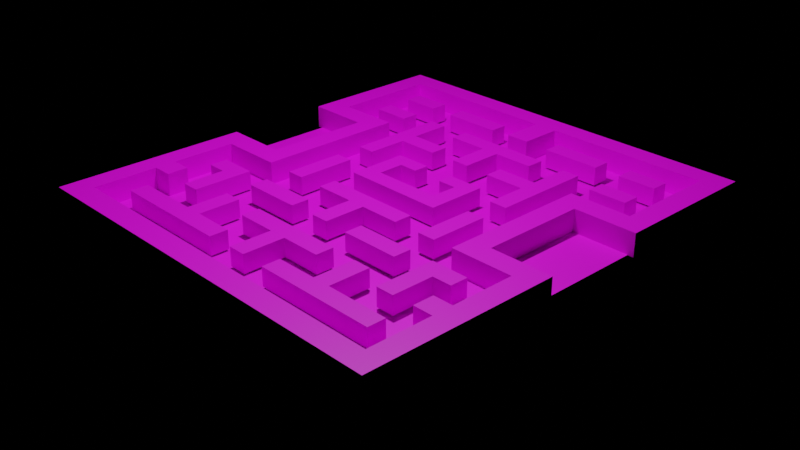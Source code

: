 # Source: Map.blend  (saved by Blender 3.0.42; exported with 4.5.12 LTS)
import bpy
from mathutils import Matrix  # noqa: F401  (used for matrix-valued properties, if any)

bpy.ops.wm.read_factory_settings(use_empty=True)
scene = bpy.context.scene
scene.name = 'Scene'

# ---- collections
col_collection = bpy.data.collections.new('Collection'); scene.collection.children.link(col_collection)

# ---- images (referenced by path relative to the original .blend; pixels are not part of the script)
import os
ASSET_DIR = os.environ.get("B2B_ASSET_DIR", "")  # directory of the original .blend (textures are referenced by path, not embedded)
HERE = os.path.dirname(os.path.abspath(__file__))  # packed textures are extracted next to this script under _unpacked/

def load_image(name, relpath, width, height, colorspace="sRGB"):
    """Load a texture the original file referenced (path relative to the .blend, or extracted next to this script)."""
    p = next((c for c in (os.path.join(HERE, relpath), os.path.join(ASSET_DIR, relpath)) if relpath and os.path.exists(c)), "")
    if p:
        img = bpy.data.images.load(p, check_existing=True)
        img.name = name
    else:  # same state as the original file: an image datablock whose file is absent (Cycles renders it pink)
        img = bpy.data.images.new(name, width, height)
        img.source = "FILE"
        img.filepath = "//" + (relpath or name)
    img.colorspace_settings.name = colorspace
    return img
img_fabric016_2k_color_png = load_image('Fabric016_2K_Color.png', 'textures/Fabric016_2K_Color.png', 1024, 1024, 'sRGB')
img_tiles105_2k_color_png = load_image('Tiles105_2K_Color.png', 'textures/Tiles105_2K_Color.png', 1024, 1024, 'sRGB')

# ---- materials (node trees are filled in below, after node groups)
mat_material_001 = bpy.data.materials.new('Material.001')
mat_material_001.use_transparent_shadow = False
mat_material_002 = bpy.data.materials.new('Material.002')
mat_material_002.use_transparent_shadow = False

# ---- material node trees
mat_material_001.use_nodes = True; mat_material_001.node_tree.nodes.clear()
_N = mat_material_001.node_tree.nodes; _L = mat_material_001.node_tree.links
n0 = _N.new('ShaderNodeOutputMaterial'); n0.name = 'Material Output'; n0.location = (300, 300)
n1 = _N.new('ShaderNodeBsdfPrincipled'); n1.name = 'Principled BSDF'; n1.location = (10, 300)
n1.distribution = 'GGX'
n1.subsurface_method = 'RANDOM_WALK_SKIN'
n1.inputs[3].default_value = 1.45
n1.inputs[27].default_value = (0.0, 0.0, 0.0, 1.0)
n1.inputs[28].default_value = 1.0
n2 = _N.new('ShaderNodeMapping'); n2.name = 'Mapping'; n2.location = (-779, 112)
n2.width = 240
n3 = _N.new('ShaderNodeTexCoord'); n3.name = 'Texture Coordinate'; n3.location = (-979, 95)
n4 = _N.new('ShaderNodeTexImage'); n4.name = 'Image Texture'; n4.location = (-479, 83)
n4.image = img_fabric016_2k_color_png
_L.new(n1.outputs[0], n0.inputs[0])
_L.new(n4.outputs[0], n1.inputs[0])
_L.new(n2.outputs[0], n4.inputs[0])
_L.new(n3.outputs[2], n2.inputs[0])
n0.is_active_output = True
mat_material_002.use_nodes = True; mat_material_002.node_tree.nodes.clear()
_N = mat_material_002.node_tree.nodes; _L = mat_material_002.node_tree.links
n0 = _N.new('NodeFrame'); n0.name = 'Frame'; n0.location = (-1270, 330)
n0.label = 'Mapping'
n0.width = 400
n1 = _N.new('NodeFrame'); n1.name = 'Frame.001'; n1.location = (-570, 530)
n1.label = 'Textures'
n1.width = 300
n2 = _N.new('ShaderNodeOutputMaterial'); n2.name = 'Material Output'; n2.location = (300, 300)
n3 = _N.new('ShaderNodeMapping'); n3.name = 'Mapping'; n3.location = (230, -30)
n3.inputs[1].default_value = (0.2, 0.07, 0.0)
n3.inputs[3].default_value = (3.0, 3.0, 1.0)
n4 = _N.new('ShaderNodeTexCoord'); n4.name = 'Texture Coordinate'; n4.location = (30, -30)
n5 = _N.new('ShaderNodeBsdfPrincipled'); n5.name = 'Principled BSDF'; n5.location = (10, 300)
n5.distribution = 'GGX'
n5.subsurface_method = 'RANDOM_WALK_SKIN'
n5.inputs[3].default_value = 1.45
n5.inputs[27].default_value = (0.0, 0.0, 0.0, 1.0)
n5.inputs[28].default_value = 1.0
n6 = _N.new('ShaderNodeTexImage'); n6.name = 'Image Texture'; n6.location = (30, -30)
n6.label = 'Base Color'
n6.image = img_tiles105_2k_color_png
n3.parent = n0
n4.parent = n0
n6.parent = n1
_L.new(n5.outputs[0], n2.inputs[0])
_L.new(n6.outputs[0], n5.inputs[0])
_L.new(n3.outputs[0], n6.inputs[0])
_L.new(n4.outputs[2], n3.inputs[0])
n2.is_active_output = True

# ---- world
world_world = bpy.data.worlds.new('World'); scene.world = world_world
world_world.use_nodes = True; world_world.node_tree.nodes.clear()
_N = world_world.node_tree.nodes; _L = world_world.node_tree.links
n0 = _N.new('ShaderNodeOutputWorld'); n0.name = 'World Output'; n0.location = (300, 300)
n1 = _N.new('ShaderNodeBackground'); n1.name = 'Background'; n1.location = (10, 300)
n1.inputs[0].default_value = (0.05088, 0.05088, 0.05088, 1.0)
n1.inputs[1].default_value = 0.0
_L.new(n1.outputs[0], n0.inputs[0])
n0.is_active_output = True
world_world.color = (0.05088, 0.05088, 0.05088)
world_world.use_sun_shadow = False
world_world.sun_shadow_jitter_overblur = 0.0

# ---- cameras
cam_camera = bpy.data.cameras.new('Camera')
cam_camera.clip_end = 100.0
cam_camera.ortho_scale = 7.314

# ---- lights
light_light = bpy.data.lights.new('Light', 'POINT')
light_light.transmission_factor = 0.0
light_light.energy = 1000.0
light_light.shadow_soft_size = 0.1
light_light.shadow_maximum_resolution = 0.006
light_light.use_absolute_resolution = True

# ---- meshes
me_cube_020 = bpy.data.meshes.new('Cube.020')
me_cube_020.from_pydata([(-1.0, -1.0, -1.0), (-1.0, -1.0, 1.0), (-1.0, 1.0, -1.0), (-1.0, 1.0, 1.0), (1.0, -1.0, -1.0), (1.0, -1.0, 1.0), (1.0, 1.0, -1.0), (1.0, 1.0, 1.0), (-1.0, -5.608, -1.0), (-1.0, -5.608, 1.0), (1.0, -5.608, 1.0), (1.0, -5.608, -1.0), (-5.615, 1.01, -1.0), (-5.615, -0.9898, -1.0), (-5.615, -0.9898, 1.0), (-5.615, 1.01, 1.0), (8.093, 1.0, 1.0), (8.093, 1.0, -1.0), (8.093, -1.0, -1.0), (8.093, -1.0, 1.0), (-15.33, -18.04, -1.0), (-15.33, -18.04, 1.0), (-15.33, -20.04, -1.0), (-15.33, -20.04, 1.0), (-3.768, -18.04, -1.0), (-3.768, -18.04, 1.0), (-3.768, -20.04, -1.0), (-3.768, -20.04, 1.0), (-3.768, -24.68, -1.0), (-3.768, -24.68, 1.0), (-15.33, -24.68, -1.0), (-15.33, -24.68, 1.0), (-13.4, -20.04, -1.0), (-5.697, -20.04, -1.0), (-5.697, -20.04, 1.0), (-13.4, -20.04, 1.0), (-5.697, -18.04, -1.0), (-13.4, -18.04, -1.0), (-13.4, -18.04, 1.0), (-5.697, -18.04, 1.0), (-5.697, -24.68, 1.0), (-5.697, -24.68, -1.0), (-13.4, -24.68, -1.0), (-13.4, -24.68, 1.0), (-15.33, -22.95, 1.0), (-13.4, -22.95, 1.0), (-13.4, -22.95, -1.0), (-15.33, -22.95, -1.0), (-3.768, -22.95, -1.0), (-3.768, -22.95, 1.0), (-5.697, -22.95, 1.0), (-5.697, -22.95, -1.0), (-11.31, -24.68, -1.0), (-11.31, -24.68, 1.0), (-7.788, -24.68, 1.0), (-7.788, -24.68, -1.0), (-11.31, -22.95, 1.0), (-11.31, -22.95, -1.0), (-7.788, -22.95, 1.0), (-7.788, -22.95, -1.0), (-0.9714, -13.37, -1.0), (-0.9714, -13.37, 1.0), (-0.9714, -19.98, -1.0), (-0.9714, -19.98, 1.0), (1.029, -13.37, -1.0), (1.029, -13.37, 1.0), (1.029, -19.98, -1.0), (1.029, -19.98, 1.0), (-20.06, -13.37, -1.0), (-20.06, -13.37, 1.0), (-20.06, -19.98, -1.0), (-20.06, -19.98, 1.0), (-18.06, -13.37, -1.0), (-18.06, -13.37, 1.0), (-18.06, -19.98, -1.0), (-18.06, -19.98, 1.0), (-5.654, -10.53, -1.0), (-5.654, -10.53, 1.0), (0.9536, -10.53, -1.0), (0.9536, -10.53, 1.0), (-5.654, -8.531, -1.0), (-5.654, -8.531, 1.0), (0.9536, -8.531, -1.0), (0.9536, -8.531, 1.0), (-20.07, -10.53, -1.0), (-20.07, -10.53, 1.0), (-13.46, -10.53, -1.0), (-13.46, -10.53, 1.0), (-20.07, -8.531, -1.0), (-20.07, -8.531, 1.0), (-13.46, -8.531, -1.0), (-13.46, -8.531, 1.0), (-5.654, -39.09, -1.0), (-5.654, -39.09, 1.0), (0.9536, -39.09, -1.0), (0.9536, -39.09, 1.0), (-5.654, -37.09, -1.0), (-5.654, -37.09, 1.0), (0.9536, -37.09, -1.0), (0.9536, -37.09, 1.0), (-20.07, -39.09, -1.0), (-20.07, -39.09, 1.0), (-13.46, -39.09, -1.0), (-13.46, -39.09, 1.0), (-20.07, -37.09, -1.0), (-20.07, -37.09, 1.0), (-13.46, -37.09, -1.0), (-13.46, -37.09, 1.0), (3.91, -37.12, -1.0), (3.91, -37.12, 1.0), (3.91, -39.12, -1.0), (3.91, -39.12, 1.0), (8.205, -37.12, -1.0), (8.205, -37.12, 1.0), (8.205, -39.12, -1.0), (8.205, -39.12, 1.0), (3.91, -32.32, -1.0), (3.91, -32.32, 1.0), (3.91, -34.32, -1.0), (3.91, -34.32, 1.0), (8.205, -32.32, -1.0), (8.205, -32.32, 1.0), (8.205, -34.32, -1.0), (8.205, -34.32, 1.0), (-27.22, -37.12, -1.0), (-27.22, -37.12, 1.0), (-27.22, -39.12, -1.0), (-27.22, -39.12, 1.0), (-22.93, -37.12, -1.0), (-22.93, -37.12, 1.0), (-22.93, -39.12, -1.0), (-22.93, -39.12, 1.0), (-27.22, -32.32, -1.0), (-27.22, -32.32, 1.0), (-27.22, -34.32, -1.0), (-27.22, -34.32, 1.0), (-22.93, -32.32, -1.0), (-22.93, -32.32, 1.0), (-22.93, -34.32, -1.0), (-22.93, -34.32, 1.0), (-10.55, -3.774, -1.0), (-10.55, -3.774, 1.0), (-10.55, -5.774, -1.0), (-10.55, -5.774, 1.0), (-8.547, -3.774, -1.0), (-8.547, -3.774, 1.0), (-8.547, -5.774, -1.0), (-8.547, -5.774, 1.0), (-10.55, 0.8334, -1.0), (-10.55, 0.8334, 1.0), (-8.547, 0.8334, 1.0), (-8.547, 0.8334, -1.0), (-15.06, -5.774, -1.0), (-15.06, -3.774, -1.0), (-15.06, -3.774, 1.0), (-15.06, -5.774, 1.0), (-4.031, -5.774, 1.0), (-4.031, -5.774, -1.0), (-4.031, -3.774, -1.0), (-4.031, -3.774, 1.0), (-10.55, -32.36, -1.0), (-10.55, -32.36, 1.0), (-10.55, -34.36, -1.0), (-10.55, -34.36, 1.0), (-8.547, -32.36, -1.0), (-8.547, -32.36, 1.0), (-8.547, -34.36, -1.0), (-8.547, -34.36, 1.0), (-10.55, -27.76, -1.0), (-10.55, -27.76, 1.0), (-8.547, -27.76, 1.0), (-8.547, -27.76, -1.0), (-15.06, -34.36, -1.0), (-15.06, -32.36, -1.0), (-15.06, -32.36, 1.0), (-15.06, -34.36, 1.0), (-4.031, -34.36, 1.0), (-4.031, -34.36, -1.0), (-4.031, -32.36, -1.0), (-4.031, -32.36, 1.0), (-0.9591, -29.61, -1.0), (-0.9591, -29.61, 1.0), (1.041, -29.61, -1.0), (1.041, -29.61, 1.0), (-0.9591, -27.61, -1.0), (-0.9591, -27.61, 1.0), (1.041, -27.61, -1.0), (1.041, -27.61, 1.0), (-5.567, -29.61, -1.0), (-5.567, -29.61, 1.0), (-5.567, -27.61, 1.0), (-5.567, -27.61, -1.0), (1.041, -34.13, -1.0), (-0.9591, -34.13, -1.0), (-0.9591, -34.13, 1.0), (1.041, -34.13, 1.0), (1.041, -23.09, 1.0), (1.041, -23.09, -1.0), (-0.9591, -23.09, -1.0), (-0.9591, -23.09, 1.0), (-18.1, -27.61, -1.0), (-18.1, -27.61, 1.0), (-20.1, -27.61, -1.0), (-20.1, -27.61, 1.0), (-18.1, -29.61, -1.0), (-18.1, -29.61, 1.0), (-20.1, -29.61, -1.0), (-20.1, -29.61, 1.0), (-13.49, -27.61, -1.0), (-13.49, -27.61, 1.0), (-13.49, -29.61, 1.0), (-13.49, -29.61, -1.0), (-20.1, -23.09, -1.0), (-18.1, -23.09, -1.0), (-18.1, -23.09, 1.0), (-20.1, -23.09, 1.0), (-20.1, -34.13, 1.0), (-20.1, -34.13, -1.0), (-18.1, -34.13, -1.0), (-18.1, -34.13, 1.0), (-24.88, -8.501, -1.0), (-24.88, -8.501, 1.0), (-24.88, -10.5, -1.0), (-24.88, -10.5, 1.0), (-22.88, -8.501, -1.0), (-22.88, -8.501, 1.0), (-22.88, -10.5, -1.0), (-22.88, -10.5, 1.0), (-24.88, -3.862, -1.0), (-24.88, -3.862, 1.0), (-22.88, -3.862, 1.0), (-22.88, -3.862, -1.0), (-27.06, -10.5, -1.0), (-27.06, -8.501, -1.0), (-27.06, -8.501, 1.0), (-27.06, -10.5, 1.0), (5.803, -8.501, -1.0), (5.803, -8.501, 1.0), (5.803, -10.5, -1.0), (5.803, -10.5, 1.0), (3.803, -8.501, -1.0), (3.803, -8.501, 1.0), (3.803, -10.5, -1.0), (3.803, -10.5, 1.0), (5.803, -3.862, -1.0), (5.803, -3.862, 1.0), (3.803, -3.862, 1.0), (3.803, -3.862, -1.0), (7.978, -10.5, -1.0), (7.978, -8.501, -1.0), (7.978, -8.501, 1.0), (7.978, -10.5, 1.0), (-18.05, -1.0, -1.0), (-18.05, -1.0, 1.0), (-18.05, 1.0, -1.0), (-18.05, 1.0, 1.0), (-20.05, -1.0, -1.0), (-20.05, -1.0, 1.0), (-20.05, 1.0, -1.0), (-20.05, 1.0, 1.0), (-18.05, -5.608, -1.0), (-18.05, -5.608, 1.0), (-20.05, -5.608, 1.0), (-20.05, -5.608, -1.0), (-13.43, 1.01, -1.0), (-13.43, -0.9898, -1.0), (-13.43, -0.9898, 1.0), (-13.43, 1.01, 1.0), (-27.14, 1.0, 1.0), (-27.14, 1.0, -1.0), (-27.14, -1.0, -1.0), (-27.14, -1.0, 1.0), (-10.55, -13.32, -1.0), (-10.55, -13.32, 1.0), (-10.55, -15.32, -1.0), (-10.55, -15.32, 1.0), (-8.547, -13.32, -1.0), (-8.547, -13.32, 1.0), (-8.547, -15.32, -1.0), (-8.547, -15.32, 1.0), (-10.55, -8.713, -1.0), (-10.55, -8.713, 1.0), (-8.547, -8.713, 1.0), (-8.547, -8.713, -1.0), (-15.06, -15.32, -1.0), (-15.06, -13.32, -1.0), (-15.06, -13.32, 1.0), (-15.06, -15.32, 1.0), (-4.031, -15.32, 1.0), (-4.031, -15.32, -1.0), (-4.031, -13.32, -1.0), (-4.031, -13.32, 1.0)], [], [(7, 5, 19, 16), (2, 3, 7, 6), (0, 1, 14, 13), (1, 0, 8, 9), (7, 3, 1, 5), (11, 10, 9, 8), (5, 1, 9, 10), (4, 5, 10, 11), (13, 14, 15, 12), (17, 16, 19, 18), (6, 7, 16, 17), (1, 3, 15, 14), (5, 4, 18, 19), (3, 2, 12, 15), (20, 21, 23, 22), (27, 34, 39, 25), (26, 27, 25, 24), (41, 40, 29, 28), (24, 25, 39, 36), (35, 23, 21, 38), (37, 38, 21, 20), (49, 48, 28, 29), (35, 38, 39, 34), (38, 37, 36, 39), (34, 33, 32, 35), (44, 45, 43, 31), (30, 31, 43, 42), (40, 41, 55, 54), (50, 40, 54, 58), (47, 44, 31, 30), (50, 49, 29, 40), (22, 23, 44, 47), (35, 32, 46, 45), (23, 35, 45, 44), (34, 27, 49, 50), (33, 34, 50, 51), (27, 26, 48, 49), (56, 57, 52, 53), (59, 58, 54, 55), (45, 46, 57, 56), (43, 45, 56, 53), (42, 43, 53, 52), (51, 50, 58, 59), (60, 61, 63, 62), (62, 63, 67, 66), (66, 67, 65, 64), (64, 65, 61, 60), (67, 63, 61, 65), (68, 69, 71, 70), (70, 71, 75, 74), (74, 75, 73, 72), (72, 73, 69, 68), (75, 71, 69, 73), (76, 77, 79, 78), (78, 79, 83, 82), (82, 83, 81, 80), (80, 81, 77, 76), (83, 79, 77, 81), (84, 85, 87, 86), (86, 87, 91, 90), (90, 91, 89, 88), (88, 89, 85, 84), (91, 87, 85, 89), (92, 93, 95, 94), (94, 95, 99, 98), (98, 99, 97, 96), (96, 97, 93, 92), (99, 95, 93, 97), (100, 101, 103, 102), (102, 103, 107, 106), (106, 107, 105, 104), (104, 105, 101, 100), (107, 103, 101, 105), (108, 109, 111, 110), (110, 111, 115, 114), (114, 115, 113, 112), (112, 113, 109, 108), (115, 111, 109, 113), (116, 117, 119, 118), (118, 119, 123, 122), (122, 123, 121, 120), (120, 121, 117, 116), (123, 119, 117, 121), (124, 125, 127, 126), (126, 127, 131, 130), (130, 131, 129, 128), (128, 129, 125, 124), (131, 127, 125, 129), (132, 133, 135, 134), (134, 135, 139, 138), (138, 139, 137, 136), (136, 137, 133, 132), (139, 135, 133, 137), (147, 145, 159, 156), (142, 143, 147, 146), (140, 141, 154, 153), (141, 140, 148, 149), (147, 143, 141, 145), (151, 150, 149, 148), (145, 141, 149, 150), (144, 145, 150, 151), (153, 154, 155, 152), (157, 156, 159, 158), (146, 147, 156, 157), (141, 143, 155, 154), (145, 144, 158, 159), (143, 142, 152, 155), (167, 165, 179, 176), (162, 163, 167, 166), (160, 161, 174, 173), (161, 160, 168, 169), (167, 163, 161, 165), (171, 170, 169, 168), (165, 161, 169, 170), (164, 165, 170, 171), (173, 174, 175, 172), (177, 176, 179, 178), (166, 167, 176, 177), (161, 163, 175, 174), (165, 164, 178, 179), (163, 162, 172, 175), (187, 185, 199, 196), (182, 183, 187, 186), (180, 181, 194, 193), (181, 180, 188, 189), (187, 183, 181, 185), (191, 190, 189, 188), (185, 181, 189, 190), (184, 185, 190, 191), (193, 194, 195, 192), (197, 196, 199, 198), (186, 187, 196, 197), (181, 183, 195, 194), (185, 184, 198, 199), (183, 182, 192, 195), (207, 205, 219, 216), (202, 203, 207, 206), (200, 201, 214, 213), (201, 200, 208, 209), (207, 203, 201, 205), (211, 210, 209, 208), (205, 201, 209, 210), (204, 205, 210, 211), (213, 214, 215, 212), (217, 216, 219, 218), (206, 207, 216, 217), (201, 203, 215, 214), (205, 204, 218, 219), (203, 202, 212, 215), (223, 222, 232, 235), (222, 223, 227, 226), (226, 227, 225, 224), (225, 221, 229, 230), (227, 223, 221, 225), (231, 230, 229, 228), (224, 225, 230, 231), (221, 220, 228, 229), (233, 234, 235, 232), (220, 221, 234, 233), (221, 223, 235, 234), (239, 238, 248, 251), (238, 239, 243, 242), (242, 243, 241, 240), (241, 237, 245, 246), (243, 239, 237, 241), (247, 246, 245, 244), (240, 241, 246, 247), (237, 236, 244, 245), (249, 250, 251, 248), (236, 237, 250, 249), (237, 239, 251, 250), (259, 257, 271, 268), (254, 255, 259, 258), (252, 253, 266, 265), (253, 252, 260, 261), (259, 255, 253, 257), (263, 262, 261, 260), (257, 253, 261, 262), (256, 257, 262, 263), (265, 266, 267, 264), (269, 268, 271, 270), (258, 259, 268, 269), (253, 255, 267, 266), (257, 256, 270, 271), (255, 254, 264, 267), (279, 277, 291, 288), (274, 275, 279, 278), (272, 273, 286, 285), (273, 272, 280, 281), (279, 275, 273, 277), (283, 282, 281, 280), (277, 273, 281, 282), (276, 277, 282, 283), (285, 286, 287, 284), (289, 288, 291, 290), (278, 279, 288, 289), (273, 275, 287, 286), (277, 276, 290, 291), (275, 274, 284, 287)])
_uv = me_cube_020.uv_layers.new(name='UVMap')
_uv.uv.foreach_set('vector', [0.2978, 0.1598, 0.2527, 0.1597, 0.2529, 0.0, 0.2979, 3.338e-05, 0.6856, 0.4651, 0.6406, 0.4651, 0.6406, 0.42, 0.6856, 0.42, 0.8207, 0.8106, 0.7757, 0.8106, 0.7757, 0.7067, 0.8207, 0.7067, 0.486, 0.7572, 0.531, 0.7572, 0.531, 0.861, 0.486, 0.861, 0.2978, 0.1598, 0.2978, 0.2048, 0.2527, 0.2048, 0.2527, 0.1597, 0.3429, 0.9088, 0.3429, 0.9538, 0.2979, 0.9538, 0.2979, 0.9088, 0.2527, 0.1597, 0.2527, 0.2048, 0.149, 0.2047, 0.149, 0.1596, 0.8658, 0.7791, 0.8207, 0.7791, 0.8207, 0.6754, 0.8658, 0.6754, 0.433, 0.9988, 0.388, 0.9988, 0.388, 0.9538, 0.433, 0.9538, 0.433, 0.9088, 0.433, 0.9538, 0.388, 0.9538, 0.388, 0.9088, 0.6856, 0.42, 0.6406, 0.42, 0.6406, 0.2603, 0.6856, 0.2603, 0.2527, 0.2048, 0.2978, 0.2048, 0.2979, 0.3087, 0.2529, 0.3087, 0.04504, 0.5572, 0.09008, 0.5572, 0.09008, 0.7169, 0.04504, 0.7169, 0.6406, 0.4651, 0.6856, 0.4651, 0.6856, 0.569, 0.6406, 0.569, 0.2702, 0.7066, 0.2252, 0.7066, 0.2252, 0.6616, 0.2702, 0.6616, 0.3429, 0.0, 0.3429, 0.04345, 0.2979, 0.04345, 0.2979, 0.0, 0.6406, 0.614, 0.5955, 0.614, 0.5955, 0.569, 0.6406, 0.569, 0.9108, 0.904, 0.8658, 0.904, 0.8658, 0.8606, 0.9108, 0.8606, 0.6412, 0.2603, 0.5961, 0.2603, 0.5961, 0.2169, 0.6412, 0.2169, 0.3429, 0.2169, 0.3429, 0.2603, 0.2979, 0.2603, 0.2979, 0.2169, 0.6412, 0.04345, 0.5961, 0.04345, 0.5961, 0.0, 0.6412, 0.0, 0.5955, 0.6795, 0.6406, 0.6795, 0.6406, 0.7184, 0.5955, 0.7184, 0.3429, 0.2169, 0.2979, 0.2169, 0.2979, 0.04345, 0.3429, 0.04345, 0.5961, 0.04345, 0.6412, 0.04345, 0.6412, 0.2169, 0.5961, 0.2169, 0.04504, 0.7306, 0.0, 0.7306, 0.0, 0.5572, 0.04504, 0.5572, 0.4085, 0.2603, 0.4085, 0.2169, 0.4473, 0.2169, 0.4473, 0.2603, 0.531, 0.9515, 0.486, 0.9515, 0.486, 0.908, 0.531, 0.908, 0.8658, 0.904, 0.9108, 0.904, 0.9108, 0.9511, 0.8658, 0.9511, 0.4085, 0.04345, 0.4473, 0.04345, 0.4473, 0.09053, 0.4085, 0.09053, 0.2702, 0.5961, 0.2252, 0.5961, 0.2252, 0.5572, 0.2702, 0.5572, 0.4085, 0.04345, 0.4085, 0.0, 0.4473, 0.0, 0.4473, 0.04345, 0.2702, 0.6616, 0.2252, 0.6616, 0.2252, 0.5961, 0.2702, 0.5961, 0.531, 0.861, 0.576, 0.861, 0.576, 0.9265, 0.531, 0.9265, 0.3429, 0.2603, 0.3429, 0.2169, 0.4085, 0.2169, 0.4085, 0.2603, 0.3429, 0.04345, 0.3429, 0.0, 0.4085, 0.0, 0.4085, 0.04345, 0.9114, 0.259, 0.8664, 0.259, 0.8664, 0.1935, 0.9114, 0.1935, 0.5955, 0.614, 0.6406, 0.614, 0.6406, 0.6795, 0.5955, 0.6795, 0.9558, 0.3053, 0.9558, 0.2603, 0.9947, 0.2603, 0.9947, 0.3053, 0.9947, 0.3053, 0.9947, 0.3504, 0.9558, 0.3504, 0.9558, 0.3053, 0.8207, 0.9544, 0.7757, 0.9544, 0.7757, 0.9073, 0.8207, 0.9073, 0.4473, 0.2169, 0.4085, 0.2169, 0.4085, 0.1698, 0.4473, 0.1698, 0.531, 0.908, 0.486, 0.908, 0.486, 0.861, 0.531, 0.861, 0.7757, 0.955, 0.7306, 0.955, 0.7306, 0.9079, 0.7757, 0.9079, 0.8207, 0.7067, 0.7757, 0.7067, 0.7757, 0.5579, 0.8207, 0.5579, 0.7306, 0.9081, 0.7306, 0.9531, 0.6856, 0.9531, 0.6856, 0.9081, 0.6856, 0.5088, 0.7306, 0.5088, 0.7306, 0.6576, 0.6856, 0.6576, 0.9565, 0.1802, 0.9565, 0.2252, 0.9114, 0.2252, 0.9114, 0.1802, 0.7757, 0.4091, 0.7306, 0.4091, 0.7306, 0.2603, 0.7757, 0.2603, 0.7306, 0.8063, 0.6856, 0.8063, 0.6856, 0.6576, 0.7306, 0.6576, 0.9565, 0.1351, 0.9565, 0.1802, 0.9114, 0.1802, 0.9114, 0.1351, 0.6406, 0.569, 0.6856, 0.569, 0.6856, 0.7178, 0.6406, 0.7178, 0.9558, 0.8909, 0.9558, 0.9359, 0.9108, 0.9359, 0.9108, 0.8909, 0.7306, 0.4091, 0.7757, 0.4091, 0.7757, 0.5579, 0.7306, 0.5579, 0.3429, 0.8071, 0.2979, 0.8071, 0.2979, 0.6583, 0.3429, 0.6583, 0.9558, 0.8008, 0.9558, 0.8458, 0.9108, 0.8458, 0.9108, 0.8008, 0.433, 0.8071, 0.388, 0.8071, 0.388, 0.6583, 0.433, 0.6583, 0.9558, 0.7557, 0.9558, 0.8008, 0.9108, 0.8008, 0.9108, 0.7557, 0.7757, 0.2603, 0.8207, 0.2603, 0.8207, 0.4091, 0.7757, 0.4091, 0.8207, 0.5579, 0.7757, 0.5579, 0.7757, 0.4091, 0.8207, 0.4091, 0.9558, 0.9359, 0.9558, 0.9809, 0.9108, 0.9809, 0.9108, 0.9359, 0.1351, 0.7067, 0.1802, 0.7067, 0.1802, 0.8555, 0.1351, 0.8555, 0.9558, 0.5305, 0.9558, 0.5756, 0.9108, 0.5756, 0.9108, 0.5305, 0.1802, 0.7067, 0.2252, 0.7067, 0.2252, 0.8555, 0.1802, 0.8555, 0.2702, 0.8554, 0.2252, 0.8554, 0.2252, 0.7066, 0.2702, 0.7066, 0.9558, 0.4405, 0.9558, 0.4855, 0.9108, 0.4855, 0.9108, 0.4405, 0.8213, 0.1488, 0.7763, 0.1488, 0.7763, 0.0, 0.8213, 0.0, 0.2252, 0.9495, 0.2252, 0.9945, 0.1802, 0.9945, 0.1802, 0.9495, 0.7313, 0.0, 0.7763, 0.0, 0.7763, 0.1488, 0.7313, 0.1488, 0.433, 0.6583, 0.4781, 0.6583, 0.4781, 0.8071, 0.433, 0.8071, 0.9558, 0.3504, 0.9558, 0.3954, 0.9108, 0.3954, 0.9108, 0.3504, 0.388, 0.8071, 0.3429, 0.8071, 0.3429, 0.6583, 0.388, 0.6583, 0.9558, 0.3053, 0.9558, 0.3504, 0.9108, 0.3504, 0.9108, 0.3053, 0.7306, 0.5579, 0.7757, 0.5579, 0.7757, 0.7067, 0.7306, 0.7067, 0.9558, 0.2603, 0.9558, 0.3053, 0.9108, 0.3053, 0.9108, 0.2603, 0.1351, 0.9174, 0.09008, 0.9174, 0.09008, 0.8207, 0.1351, 0.8207, 0.6406, 0.9189, 0.6406, 0.964, 0.5955, 0.964, 0.5955, 0.9189, 0.9114, 0.1935, 0.8664, 0.1935, 0.8664, 0.09673, 0.9114, 0.09673, 0.9108, 0.7639, 0.9108, 0.8606, 0.8658, 0.8606, 0.8658, 0.7639, 0.04504, 0.9311, 0.04504, 0.9761, 0.0, 0.9761, 0.0, 0.9311, 0.6856, 0.9183, 0.6406, 0.9183, 0.6406, 0.8215, 0.6856, 0.8215, 0.3429, 0.9538, 0.3429, 0.9988, 0.2979, 0.9988, 0.2979, 0.9538, 0.09008, 0.9176, 0.04504, 0.9176, 0.04504, 0.8208, 0.09008, 0.8208, 0.9114, 0.0, 0.9114, 0.09673, 0.8664, 0.09673, 0.8664, 0.0, 0.9558, 0.3954, 0.9558, 0.4405, 0.9108, 0.4405, 0.9108, 0.3954, 0.04504, 0.9311, 0.0, 0.9311, 0.0, 0.8343, 0.04504, 0.8343, 0.388, 0.9538, 0.388, 0.9988, 0.3429, 0.9988, 0.3429, 0.9538, 0.6406, 0.9189, 0.5955, 0.9189, 0.5955, 0.8222, 0.6406, 0.8222, 0.2252, 0.9521, 0.2252, 0.8554, 0.2702, 0.8554, 0.2702, 0.9521, 0.8658, 0.9298, 0.8658, 0.9748, 0.8207, 0.9748, 0.8207, 0.9298, 0.9108, 0.7639, 0.8658, 0.7639, 0.8658, 0.6671, 0.9108, 0.6671, 0.9558, 0.5756, 0.9558, 0.6206, 0.9108, 0.6206, 0.9108, 0.5756, 0.7757, 0.9079, 0.7306, 0.9079, 0.7306, 0.8112, 0.7757, 0.8112, 0.8207, 0.8106, 0.8207, 0.9073, 0.7757, 0.9073, 0.7757, 0.8106, 0.5955, 0.362, 0.5505, 0.362, 0.5505, 0.2603, 0.5955, 0.2603, 0.6862, 0.1017, 0.7313, 0.1017, 0.7313, 0.1467, 0.6862, 0.1467, 0.388, 0.9088, 0.3429, 0.9088, 0.3429, 0.8071, 0.388, 0.8071, 0.8207, 0.5716, 0.8658, 0.5716, 0.8658, 0.6754, 0.8207, 0.6754, 0.5955, 0.362, 0.5955, 0.407, 0.5505, 0.407, 0.5505, 0.362, 0.1351, 0.9174, 0.1351, 0.9624, 0.09008, 0.9624, 0.09008, 0.9174, 0.5505, 0.362, 0.5505, 0.407, 0.4467, 0.407, 0.4467, 0.362, 0.8658, 0.5716, 0.8207, 0.5716, 0.8207, 0.4678, 0.8658, 0.4678, 0.7757, 0.955, 0.7757, 1.0, 0.7306, 1.0, 0.7306, 0.955, 0.4781, 0.9538, 0.4781, 0.9988, 0.433, 0.9988, 0.433, 0.9538, 0.6862, 0.1467, 0.7313, 0.1467, 0.7313, 0.2485, 0.6862, 0.2485, 0.5505, 0.407, 0.5955, 0.407, 0.5955, 0.5088, 0.5505, 0.5088, 0.8658, 0.4637, 0.9108, 0.4637, 0.9108, 0.5654, 0.8658, 0.5654, 0.7313, 0.1017, 0.6862, 0.1017, 0.6862, 0.0, 0.7313, 0.0, 0.4467, 0.362, 0.4017, 0.362, 0.4017, 0.2603, 0.4467, 0.2603, 0.531, 0.6105, 0.576, 0.6105, 0.576, 0.6555, 0.531, 0.6555, 0.8658, 0.8808, 0.8207, 0.8808, 0.8207, 0.7791, 0.8658, 0.7791, 0.09008, 0.7169, 0.1351, 0.7169, 0.1351, 0.8207, 0.09008, 0.8207, 0.4467, 0.362, 0.4467, 0.407, 0.4017, 0.407, 0.4017, 0.362, 0.9565, 0.09008, 0.9565, 0.1351, 0.9114, 0.1351, 0.9114, 0.09008, 0.4017, 0.362, 0.4017, 0.407, 0.2979, 0.407, 0.2979, 0.362, 0.04504, 0.8343, 0.0, 0.8343, 0.0, 0.7306, 0.04504, 0.7306, 0.576, 0.9265, 0.576, 0.9715, 0.531, 0.9715, 0.531, 0.9265, 0.9558, 0.7107, 0.9558, 0.7557, 0.9108, 0.7557, 0.9108, 0.7107, 0.531, 0.6555, 0.576, 0.6555, 0.576, 0.7572, 0.531, 0.7572, 0.4017, 0.407, 0.4467, 0.407, 0.4467, 0.5088, 0.4017, 0.5088, 0.8658, 0.362, 0.9108, 0.362, 0.9108, 0.4637, 0.8658, 0.4637, 0.576, 0.6105, 0.531, 0.6105, 0.531, 0.5088, 0.576, 0.5088, 0.5961, 0.1017, 0.5511, 0.1017, 0.5511, 0.0, 0.5961, 0.0, 0.6412, 0.1017, 0.6862, 0.1017, 0.6862, 0.1467, 0.6412, 0.1467, 0.9108, 0.362, 0.8658, 0.362, 0.8658, 0.2603, 0.9108, 0.2603, 0.8207, 0.2603, 0.8658, 0.2603, 0.8658, 0.3641, 0.8207, 0.3641, 0.5961, 0.1017, 0.5961, 0.1467, 0.5511, 0.1467, 0.5511, 0.1017, 0.09008, 0.9176, 0.09008, 0.9626, 0.04504, 0.9626, 0.04504, 0.9176, 0.5511, 0.1017, 0.5511, 0.1467, 0.4473, 0.1467, 0.4473, 0.1017, 0.576, 0.861, 0.531, 0.861, 0.531, 0.7572, 0.576, 0.7572, 0.9565, 0.04504, 0.9565, 0.09008, 0.9114, 0.09008, 0.9114, 0.04504, 0.9558, 0.6657, 0.9558, 0.7107, 0.9108, 0.7107, 0.9108, 0.6657, 0.6412, 0.1467, 0.6862, 0.1467, 0.6862, 0.2485, 0.6412, 0.2485, 0.5511, 0.1467, 0.5961, 0.1467, 0.5961, 0.2485, 0.5511, 0.2485, 0.388, 0.8071, 0.433, 0.8071, 0.433, 0.9088, 0.388, 0.9088, 0.6862, 0.1017, 0.6412, 0.1017, 0.6412, 0.0, 0.6862, 0.0, 0.1488, 0.4104, 0.1038, 0.4104, 0.1038, 0.3087, 0.1488, 0.3087, 0.531, 0.6555, 0.486, 0.6555, 0.486, 0.6105, 0.531, 0.6105, 0.7306, 0.9081, 0.6856, 0.9081, 0.6856, 0.8063, 0.7306, 0.8063, 0.6406, 0.7178, 0.6856, 0.7178, 0.6856, 0.8215, 0.6406, 0.8215, 0.1488, 0.4104, 0.1488, 0.4555, 0.1038, 0.4555, 0.1038, 0.4104, 0.9558, 0.4855, 0.9558, 0.5305, 0.9108, 0.5305, 0.9108, 0.4855, 0.1038, 0.4104, 0.1038, 0.4555, 0.0, 0.4555, 0.0, 0.4104, 0.8213, 0.2526, 0.7763, 0.2526, 0.7763, 0.1488, 0.8213, 0.1488, 0.9108, 0.9511, 0.9108, 0.9962, 0.8658, 0.9962, 0.8658, 0.9511, 0.9558, 0.6206, 0.9558, 0.6657, 0.9108, 0.6657, 0.9108, 0.6206, 0.531, 0.6105, 0.486, 0.6105, 0.486, 0.5088, 0.531, 0.5088, 0.1038, 0.4555, 0.1488, 0.4555, 0.1488, 0.5572, 0.1038, 0.5572, 0.433, 0.8071, 0.4781, 0.8071, 0.4781, 0.9088, 0.433, 0.9088, 0.486, 0.6555, 0.531, 0.6555, 0.531, 0.7572, 0.486, 0.7572, 0.1802, 0.9005, 0.2252, 0.9005, 0.2252, 0.9495, 0.1802, 0.9495, 0.2252, 0.9005, 0.1802, 0.9005, 0.1802, 0.8555, 0.2252, 0.8555, 0.1351, 0.5572, 0.1802, 0.5572, 0.1802, 0.6022, 0.1351, 0.6022, 0.3919, 0.6132, 0.3469, 0.6132, 0.3469, 0.5088, 0.3919, 0.5088, 0.3919, 0.6583, 0.3469, 0.6583, 0.3469, 0.6132, 0.3919, 0.6132, 0.7306, 0.9531, 0.7306, 0.9981, 0.6856, 0.9981, 0.6856, 0.9531, 0.1351, 0.6022, 0.1802, 0.6022, 0.1802, 0.7067, 0.1351, 0.7067, 0.7306, 0.7067, 0.7757, 0.7067, 0.7757, 0.8112, 0.7306, 0.8112, 0.9565, 0.0, 0.9565, 0.04504, 0.9114, 0.04504, 0.9114, 0.0, 0.8664, 0.2565, 0.8213, 0.2565, 0.8213, 0.2075, 0.8664, 0.2075, 0.3469, 0.6132, 0.3469, 0.6583, 0.2979, 0.6583, 0.2979, 0.6132, 0.1351, 0.9005, 0.1802, 0.9005, 0.1802, 0.9495, 0.1351, 0.9495, 0.1802, 0.9005, 0.1351, 0.9005, 0.1351, 0.8555, 0.1802, 0.8555, 0.2252, 0.7067, 0.1802, 0.7067, 0.1802, 0.6616, 0.2252, 0.6616, 0.486, 0.6132, 0.4409, 0.6132, 0.4409, 0.5088, 0.486, 0.5088, 0.486, 0.6583, 0.4409, 0.6583, 0.4409, 0.6132, 0.486, 0.6132, 0.2702, 0.9521, 0.2702, 0.9972, 0.2252, 0.9972, 0.2252, 0.9521, 0.2252, 0.6616, 0.1802, 0.6616, 0.1802, 0.5572, 0.2252, 0.5572, 0.7313, 0.1488, 0.7763, 0.1488, 0.7763, 0.2533, 0.7313, 0.2533, 0.6856, 0.9183, 0.6856, 0.9633, 0.6406, 0.9633, 0.6406, 0.9183, 0.8658, 0.9298, 0.8207, 0.9298, 0.8207, 0.8808, 0.8658, 0.8808, 0.4409, 0.6132, 0.4409, 0.6583, 0.3919, 0.6583, 0.3919, 0.6132, 0.1488, 0.1598, 0.1038, 0.1597, 0.1039, 0.0, 0.149, 3.242e-05, 0.6406, 0.4651, 0.5955, 0.4651, 0.5955, 0.42, 0.6406, 0.42, 0.09008, 0.8208, 0.04504, 0.8208, 0.04504, 0.7169, 0.09008, 0.7169, 0.8207, 0.3641, 0.8658, 0.3641, 0.8658, 0.4678, 0.8207, 0.4678, 0.1488, 0.1598, 0.1488, 0.2048, 0.1038, 0.2048, 0.1038, 0.1597, 0.1802, 0.9495, 0.1802, 0.9945, 0.1351, 0.9945, 0.1351, 0.9495, 0.1038, 0.1597, 0.1038, 0.2048, 0.0, 0.2047, 3.338e-05, 0.1596, 0.8664, 0.2075, 0.8213, 0.2075, 0.8213, 0.1038, 0.8664, 0.1038, 0.4781, 0.9088, 0.4781, 0.9538, 0.433, 0.9538, 0.433, 0.9088, 0.388, 0.9088, 0.388, 0.9538, 0.3429, 0.9538, 0.3429, 0.9088, 0.6406, 0.42, 0.5955, 0.42, 0.5955, 0.2603, 0.6406, 0.2603, 0.1038, 0.2048, 0.1488, 0.2048, 0.149, 0.3087, 0.1039, 0.3087, 0.09008, 0.5572, 0.1351, 0.5572, 0.1351, 0.7169, 0.09008, 0.7169, 0.5955, 0.4651, 0.6406, 0.4651, 0.6406, 0.569, 0.5955, 0.569, 0.2976, 0.4104, 0.2526, 0.4104, 0.2526, 0.3087, 0.2976, 0.3087, 0.6856, 0.362, 0.7306, 0.362, 0.7306, 0.407, 0.6856, 0.407, 0.3429, 0.9088, 0.2979, 0.9088, 0.2979, 0.8071, 0.3429, 0.8071, 0.8213, 0.0, 0.8664, 0.0, 0.8664, 0.1038, 0.8213, 0.1038, 0.2976, 0.4104, 0.2976, 0.4555, 0.2526, 0.4555, 0.2526, 0.4104, 0.9558, 0.8458, 0.9558, 0.8909, 0.9108, 0.8909, 0.9108, 0.8458, 0.2526, 0.4104, 0.2526, 0.4555, 0.1488, 0.4555, 0.1488, 0.4104, 0.6406, 0.8222, 0.5955, 0.8222, 0.5955, 0.7184, 0.6406, 0.7184, 0.8207, 0.9544, 0.8207, 0.9995, 0.7757, 0.9995, 0.7757, 0.9544, 0.531, 0.9515, 0.531, 0.9965, 0.486, 0.9965, 0.486, 0.9515, 0.6856, 0.407, 0.7306, 0.407, 0.7306, 0.5088, 0.6856, 0.5088, 0.2526, 0.4555, 0.2976, 0.4555, 0.2976, 0.5572, 0.2526, 0.5572, 0.8658, 0.5654, 0.9108, 0.5654, 0.9108, 0.6671, 0.8658, 0.6671, 0.7306, 0.362, 0.6856, 0.362, 0.6856, 0.2603, 0.7306, 0.2603])
me_cube_020.materials.append(mat_material_001)
me_cube_020.use_remesh_fix_poles = True
me_cube_020.use_remesh_preserve_attributes = False
me_cube_020.update()
me_cube_022 = bpy.data.meshes.new('Cube.022')
me_cube_022.from_pydata([(16.0, -1.0, 1.0), (16.0, 1.0, -1.0), (16.0, -1.0, -1.0), (16.0, 1.0, 1.0), (17.93, -1.0, -1.0), (17.93, -1.0, 1.0), (17.93, 1.0, -1.0), (17.93, 1.0, 1.0), (0.0, 1.0, -1.0), (0.0, 1.0, 1.0), (0.0, -1.0, -1.0), (0.0, -1.0, 1.0), (16.0, 16.08, 1.0), (16.0, 16.08, -1.0), (17.93, 16.08, -1.0), (17.93, 16.08, 1.0), (17.93, 14.11, -1.0), (17.93, 14.11, 1.0), (16.0, 14.11, 1.0), (16.0, 14.11, -1.0), (10.4, 16.08, 1.0), (10.4, 16.08, -1.0), (10.4, 14.11, -1.0), (10.4, 14.11, 1.0), (12.32, 14.11, 1.0), (12.32, 14.11, -1.0), (12.32, 16.08, 1.0), (12.32, 16.08, -1.0), (10.4, 27.39, 1.0), (10.4, 27.39, -1.0), (12.32, 27.39, 1.0), (12.32, 27.39, -1.0), (10.4, 25.38, -1.0), (12.32, 25.38, -1.0), (12.32, 25.38, 1.0), (10.4, 25.38, 1.0), (17.93, 27.39, -1.0), (17.93, 27.39, 1.0), (17.93, 25.38, 1.0), (17.93, 25.38, -1.0), (15.94, 25.38, -1.0), (15.94, 25.38, 1.0), (15.94, 27.39, -1.0), (15.94, 27.39, 1.0), (17.93, 38.62, -1.0), (17.93, 38.62, 1.0), (15.94, 38.62, -1.0), (15.94, 38.62, 1.0), (15.94, 36.69, -1.0), (17.93, 36.69, -1.0), (15.94, 36.69, 1.0), (17.93, 36.69, 1.0), (0.0, 38.62, 1.0), (0.0, 38.62, -1.0), (0.0, 36.69, -1.0), (0.0, 36.69, 1.0), (1.061, 38.62, -1.0), (1.061, 38.62, 1.0), (1.061, 36.69, 1.0), (1.061, 36.69, -1.0), (0.0, 32.91, 1.0), (0.0, 32.91, -1.0), (1.061, 32.91, 1.0), (1.061, 32.91, -1.0), (14.24, 6.639, -1.0), (14.24, 8.47, -1.0), (14.24, 6.639, 1.0), (14.24, 8.47, 1.0), (17.93, 8.47, 1.0), (17.93, 6.639, 1.0), (16.0, 8.47, 1.0), (16.0, 6.639, 1.0), (17.93, 8.47, -1.0), (17.93, 6.639, -1.0), (16.0, 6.639, -1.0), (16.0, 8.47, -1.0), (-16.0, -1.0, 1.0), (-16.0, 1.0, -1.0), (-16.0, -1.0, -1.0), (-16.0, 1.0, 1.0), (-17.93, -1.0, -1.0), (-17.93, -1.0, 1.0), (-17.93, 1.0, -1.0), (-17.93, 1.0, 1.0), (-16.0, 16.08, 1.0), (-16.0, 16.08, -1.0), (-17.93, 16.08, -1.0), (-17.93, 16.08, 1.0), (-17.93, 14.11, -1.0), (-17.93, 14.11, 1.0), (-16.0, 14.11, 1.0), (-16.0, 14.11, -1.0), (-10.4, 16.08, 1.0), (-10.4, 16.08, -1.0), (-10.4, 14.11, -1.0), (-10.4, 14.11, 1.0), (-12.32, 14.11, 1.0), (-12.32, 14.11, -1.0), (-12.32, 16.08, 1.0), (-12.32, 16.08, -1.0), (-10.4, 27.39, 1.0), (-10.4, 27.39, -1.0), (-12.32, 27.39, 1.0), (-12.32, 27.39, -1.0), (-10.4, 25.38, -1.0), (-12.32, 25.38, -1.0), (-12.32, 25.38, 1.0), (-10.4, 25.38, 1.0), (-17.93, 27.39, -1.0), (-17.93, 27.39, 1.0), (-17.93, 25.38, 1.0), (-17.93, 25.38, -1.0), (-15.94, 25.38, -1.0), (-15.94, 25.38, 1.0), (-15.94, 27.39, -1.0), (-15.94, 27.39, 1.0), (-17.93, 38.62, -1.0), (-17.93, 38.62, 1.0), (-15.94, 38.62, -1.0), (-15.94, 38.62, 1.0), (-15.94, 36.69, -1.0), (-17.93, 36.69, -1.0), (-15.94, 36.69, 1.0), (-17.93, 36.69, 1.0), (-1.061, 38.62, -1.0), (-1.061, 38.62, 1.0), (-1.061, 36.69, 1.0), (-1.061, 36.69, -1.0), (-1.061, 32.91, 1.0), (-1.061, 32.91, -1.0), (-14.24, 6.639, -1.0), (-14.24, 8.47, -1.0), (-14.24, 6.639, 1.0), (-14.24, 8.47, 1.0), (-17.93, 8.47, 1.0), (-17.93, 6.639, 1.0), (-16.0, 8.47, 1.0), (-16.0, 6.639, 1.0), (-17.93, 8.47, -1.0), (-17.93, 6.639, -1.0), (-16.0, 6.639, -1.0), (-16.0, 8.47, -1.0)], [], [(13, 12, 15, 14), (17, 16, 14, 15), (6, 7, 5, 4), (8, 9, 3, 1), (7, 3, 0, 5), (3, 9, 11, 0), (2, 0, 11, 10), (4, 5, 0, 2), (18, 17, 15, 12), (25, 24, 23, 22), (67, 65, 64, 66), (68, 72, 16, 17), (1, 3, 71, 74), (22, 23, 20, 21), (24, 26, 20, 23), (12, 13, 27, 26), (18, 12, 26, 24), (19, 18, 24, 25), (30, 31, 29, 28), (35, 34, 30, 28), (41, 40, 39, 38), (32, 35, 28, 29), (21, 20, 35, 32), (26, 27, 33, 34), (20, 26, 34, 35), (38, 39, 36, 37), (43, 41, 38, 37), (30, 34, 41, 43), (31, 30, 43, 42), (34, 33, 40, 41), (46, 47, 45, 44), (57, 56, 53, 52), (51, 49, 44, 45), (50, 51, 45, 47), (43, 37, 51, 50), (37, 36, 49, 51), (42, 43, 50, 48), (54, 55, 52, 53), (58, 57, 52, 55), (50, 47, 57, 58), (48, 50, 58, 59), (47, 46, 56, 57), (63, 62, 60, 61), (55, 54, 61, 60), (59, 58, 62, 63), (58, 55, 60, 62), (70, 68, 17, 18), (7, 6, 73, 69), (75, 70, 18, 19), (72, 68, 69, 73), (68, 70, 71, 69), (74, 71, 66, 64), (3, 7, 69, 71), (70, 75, 65, 67), (71, 70, 67, 66), (85, 86, 87, 84), (89, 87, 86, 88), (82, 80, 81, 83), (8, 77, 79, 9), (83, 81, 76, 79), (79, 76, 11, 9), (78, 10, 11, 76), (80, 78, 76, 81), (90, 84, 87, 89), (97, 94, 95, 96), (133, 132, 130, 131), (134, 89, 88, 138), (77, 140, 137, 79), (94, 93, 92, 95), (96, 95, 92, 98), (84, 98, 99, 85), (90, 96, 98, 84), (91, 97, 96, 90), (102, 100, 101, 103), (107, 100, 102, 106), (113, 110, 111, 112), (104, 101, 100, 107), (93, 104, 107, 92), (98, 106, 105, 99), (92, 107, 106, 98), (110, 109, 108, 111), (115, 109, 110, 113), (102, 115, 113, 106), (103, 114, 115, 102), (106, 113, 112, 105), (118, 116, 117, 119), (125, 52, 53, 124), (123, 117, 116, 121), (122, 119, 117, 123), (115, 122, 123, 109), (109, 123, 121, 108), (114, 120, 122, 115), (126, 55, 52, 125), (122, 126, 125, 119), (120, 127, 126, 122), (119, 125, 124, 118), (129, 61, 60, 128), (127, 129, 128, 126), (126, 128, 60, 55), (136, 90, 89, 134), (83, 135, 139, 82), (141, 91, 90, 136), (138, 139, 135, 134), (134, 135, 137, 136), (140, 130, 132, 137), (79, 137, 135, 83), (136, 133, 131, 141), (137, 132, 133, 136)])
_uv = me_cube_022.uv_layers.new(name='UVMap')
_uv.uv.foreach_set('vector', [0.2507, 0.8681, 0.2089, 0.8681, 0.2089, 0.8277, 0.2507, 0.8277, 0.8746, 0.3157, 0.9164, 0.3157, 0.9164, 0.3569, 0.8746, 0.3569, 0.9164, 0.04178, 0.8746, 0.04178, 0.8746, 0.0, 0.9164, 0.0, 0.8746, 0.3343, 0.8329, 0.3343, 0.8329, 0.0, 0.8746, 0.0, 0.0, 0.7859, 0.04037, 0.7859, 0.04037, 0.8277, 0.0, 0.8277, 0.04037, 0.7859, 0.3746, 0.7859, 0.3746, 0.8277, 0.04037, 0.8277, 0.7911, 0.7089, 0.7493, 0.7089, 0.7493, 0.3746, 0.7911, 0.3746, 0.7911, 0.7493, 0.7493, 0.7493, 0.7493, 0.7089, 0.7911, 0.7089, 0.04037, 0.512, 0.0, 0.512, 0.0, 0.4708, 0.04037, 0.4708, 0.4596, 0.8678, 0.4178, 0.8678, 0.4178, 0.8277, 0.4596, 0.8277, 0.6685, 0.8695, 0.6685, 0.8277, 0.7068, 0.8277, 0.7068, 0.8695, 0.8746, 0.1978, 0.9164, 0.1978, 0.9164, 0.3157, 0.8746, 0.3157, 0.1254, 0.9455, 0.08357, 0.9455, 0.08357, 0.8277, 0.1254, 0.8277, 0.9582, 0.8992, 0.9164, 0.8992, 0.9164, 0.858, 0.9582, 0.858, 0.1173, 0.512, 0.1173, 0.4708, 0.1574, 0.4708, 0.1574, 0.512, 0.2089, 0.8681, 0.2507, 0.8681, 0.2507, 0.945, 0.2089, 0.945, 0.04037, 0.512, 0.04037, 0.4708, 0.1173, 0.4708, 0.1173, 0.512, 0.4596, 0.9447, 0.4178, 0.9447, 0.4178, 0.8678, 0.4596, 0.8678, 0.5014, 0.9034, 0.5432, 0.9034, 0.5432, 0.9435, 0.5014, 0.9435, 0.1574, 0.2766, 0.1173, 0.2766, 0.1173, 0.2346, 0.1574, 0.2346, 0.2925, 0.9034, 0.3343, 0.9034, 0.3343, 0.9449, 0.2925, 0.9449, 0.9582, 0.6638, 0.9164, 0.6638, 0.9164, 0.6218, 0.9582, 0.6218, 0.9582, 0.858, 0.9164, 0.858, 0.9164, 0.6638, 0.9582, 0.6638, 0.9582, 0.2766, 1.0, 0.2766, 1.0, 0.4708, 0.9582, 0.4708, 0.1574, 0.4708, 0.1173, 0.4708, 0.1173, 0.2766, 0.1574, 0.2766, 0.8746, 0.7138, 0.9164, 0.7138, 0.9164, 0.7558, 0.8746, 0.7558, 0.04159, 0.2346, 0.04159, 0.2766, 9.537e-05, 0.2766, 9.537e-05, 0.2346, 0.1173, 0.2346, 0.1173, 0.2766, 0.04159, 0.2766, 0.04159, 0.2346, 0.5432, 0.9034, 0.5014, 0.9034, 0.5014, 0.8277, 0.5432, 0.8277, 0.2925, 0.8277, 0.3343, 0.8277, 0.3343, 0.9034, 0.2925, 0.9034, 0.8329, 0.04149, 0.7911, 0.04149, 0.7911, 0.0, 0.8329, 0.0, 0.7911, 0.3524, 0.8329, 0.3524, 0.8329, 0.3746, 0.7911, 0.3746, 0.8746, 0.9502, 0.9164, 0.9502, 0.9164, 0.9904, 0.8746, 0.9904, 0.04159, 0.0402, 9.537e-05, 0.0402, 9.537e-05, 0.0, 0.04159, 0.0, 0.04159, 0.2346, 9.537e-05, 0.2346, 9.537e-05, 0.0402, 0.04159, 0.0402, 0.8746, 0.7558, 0.9164, 0.7558, 0.9164, 0.9502, 0.8746, 0.9502, 0.8329, 0.9436, 0.7911, 0.9436, 0.7911, 0.7491, 0.8329, 0.7491, 0.04178, 0.8679, 0.0, 0.8679, 0.0, 0.8277, 0.04178, 0.8277, 0.3525, 0.0402, 0.3525, 0.0, 0.3746, 0.0, 0.3746, 0.0402, 0.04159, 0.0402, 0.04159, 0.0, 0.3525, 0.0, 0.3525, 0.0402, 0.9582, 0.6218, 0.9164, 0.6218, 0.9164, 0.3109, 0.9582, 0.3109, 0.7911, 0.04149, 0.8329, 0.04149, 0.8329, 0.3524, 0.7911, 0.3524, 0.6685, 0.872, 0.6268, 0.872, 0.6268, 0.8499, 0.6685, 0.8499, 0.0, 0.8679, 0.04178, 0.8679, 0.04178, 0.947, 0.0, 0.947, 0.6268, 0.9068, 0.585, 0.9068, 0.585, 0.8277, 0.6268, 0.8277, 0.3525, 0.0402, 0.3746, 0.0402, 0.3746, 0.1193, 0.3525, 0.1193, 0.04037, 0.6299, 0.0, 0.6299, 0.0, 0.512, 0.04037, 0.512, 0.8746, 0.04178, 0.9164, 0.04178, 0.9164, 0.1596, 0.8746, 0.1596, 0.1671, 0.9455, 0.1254, 0.9455, 0.1254, 0.8277, 0.1671, 0.8277, 0.9164, 0.1978, 0.8746, 0.1978, 0.8746, 0.1596, 0.9164, 0.1596, 0.0, 0.6299, 0.04037, 0.6299, 0.04037, 0.6681, 0.0, 0.6681, 0.7054, 0.8695, 0.7054, 0.9113, 0.6685, 0.9113, 0.6685, 0.8695, 0.04037, 0.7859, 0.0, 0.7859, 0.0, 0.6681, 0.04037, 0.6681, 0.7054, 0.9113, 0.7054, 0.8695, 0.7422, 0.8695, 0.7422, 0.9113, 0.04037, 0.6681, 0.04037, 0.6299, 0.0772, 0.6299, 0.0772, 0.6681, 0.2925, 0.9046, 0.2925, 0.945, 0.2507, 0.945, 0.2507, 0.9046, 0.8746, 0.3981, 0.8746, 0.3569, 0.9164, 0.3569, 0.9164, 0.3981, 0.9164, 0.672, 0.9164, 0.7138, 0.8746, 0.7138, 0.8746, 0.672, 0.8746, 0.3343, 0.8746, 0.6686, 0.8329, 0.6686, 0.8329, 0.3343, 0.7493, 0.7859, 0.7493, 0.8277, 0.7089, 0.8277, 0.7089, 0.7859, 0.7089, 0.7859, 0.7089, 0.8277, 0.3746, 0.8277, 0.3746, 0.7859, 0.7911, 0.04037, 0.7911, 0.3746, 0.7493, 0.3746, 0.7493, 0.04037, 0.7911, 0.0, 0.7911, 0.04037, 0.7493, 0.04037, 0.7493, 0.0, 0.7089, 0.512, 0.7089, 0.4708, 0.7493, 0.4708, 0.7493, 0.512, 0.4178, 0.9046, 0.4178, 0.9447, 0.3761, 0.9447, 0.3761, 0.9046, 0.745, 0.8695, 0.7068, 0.8695, 0.7068, 0.8277, 0.745, 0.8277, 0.8746, 0.516, 0.8746, 0.3981, 0.9164, 0.3981, 0.9164, 0.516, 0.08357, 0.8277, 0.08357, 0.9455, 0.04178, 0.9455, 0.04178, 0.8277, 0.8746, 0.6686, 0.8746, 0.7098, 0.8329, 0.7098, 0.8329, 0.6686, 0.632, 0.512, 0.5919, 0.512, 0.5919, 0.4708, 0.632, 0.4708, 0.2507, 0.9046, 0.2507, 0.8277, 0.2925, 0.8277, 0.2925, 0.9046, 0.7089, 0.512, 0.632, 0.512, 0.632, 0.4708, 0.7089, 0.4708, 0.4178, 0.8277, 0.4178, 0.9046, 0.3761, 0.9046, 0.3761, 0.8277, 0.4596, 0.8678, 0.4596, 0.8277, 0.5014, 0.8277, 0.5014, 0.8678, 0.5919, 0.2766, 0.5919, 0.2346, 0.632, 0.2346, 0.632, 0.2766, 0.3343, 0.8692, 0.3343, 0.8277, 0.3761, 0.8277, 0.3761, 0.8692, 0.8746, 0.904, 0.8746, 0.946, 0.8329, 0.946, 0.8329, 0.904, 0.8746, 0.7098, 0.8746, 0.904, 0.8329, 0.904, 0.8329, 0.7098, 0.9582, 0.665, 0.9582, 0.4708, 1.0, 0.4708, 1.0, 0.665, 0.5919, 0.4708, 0.5919, 0.2766, 0.632, 0.2766, 0.632, 0.4708, 0.9582, 0.2766, 0.9582, 0.2346, 1.0, 0.2346, 1.0, 0.2766, 0.7077, 0.2346, 0.7492, 0.2346, 0.7492, 0.2766, 0.7077, 0.2766, 0.632, 0.2346, 0.7077, 0.2346, 0.7077, 0.2766, 0.632, 0.2766, 0.5014, 0.8678, 0.5014, 0.9435, 0.4596, 0.9435, 0.4596, 0.8678, 0.3343, 0.9449, 0.3343, 0.8692, 0.3761, 0.8692, 0.3761, 0.9449, 0.8329, 0.7076, 0.8329, 0.7491, 0.7911, 0.7491, 0.7911, 0.7076, 0.7911, 0.3967, 0.7911, 0.3746, 0.8329, 0.3746, 0.8329, 0.3967, 0.9582, 0.0402, 0.9582, 0.0, 1.0, 0.0, 1.0, 0.0402, 0.7077, 0.0402, 0.7077, 0.0, 0.7492, 0.0, 0.7492, 0.0402, 0.7077, 0.2346, 0.7077, 0.0402, 0.7492, 0.0402, 0.7492, 0.2346, 0.9582, 0.2346, 0.9582, 0.0402, 1.0, 0.0402, 1.0, 0.2346, 0.7911, 0.7493, 0.7911, 0.9437, 0.7493, 0.9437, 0.7493, 0.7493, 0.3968, 0.0402, 0.3746, 0.0402, 0.3746, 0.0, 0.3968, 0.0, 0.7077, 0.0402, 0.3968, 0.0402, 0.3968, 0.0, 0.7077, 0.0, 0.9582, 0.0, 0.9582, 0.3109, 0.9164, 0.3109, 0.9164, 0.0, 0.7911, 0.7076, 0.7911, 0.3967, 0.8329, 0.3967, 0.8329, 0.7076, 0.6685, 0.8277, 0.6685, 0.8499, 0.6268, 0.8499, 0.6268, 0.8277, 0.585, 0.8277, 0.585, 0.9068, 0.5432, 0.9068, 0.5432, 0.8277, 0.3968, 0.0402, 0.3968, 0.1193, 0.3746, 0.1193, 0.3746, 0.0402, 0.7089, 0.6299, 0.7089, 0.512, 0.7493, 0.512, 0.7493, 0.6299, 0.8746, 0.672, 0.8746, 0.5542, 0.9164, 0.5542, 0.9164, 0.672, 0.2089, 0.8277, 0.2089, 0.9455, 0.1671, 0.9455, 0.1671, 0.8277, 0.9164, 0.516, 0.9164, 0.5542, 0.8746, 0.5542, 0.8746, 0.516, 0.7493, 0.6299, 0.7493, 0.6681, 0.7089, 0.6681, 0.7089, 0.6299, 0.6268, 0.872, 0.6636, 0.872, 0.6636, 0.9138, 0.6268, 0.9138, 0.7089, 0.7859, 0.7089, 0.6681, 0.7493, 0.6681, 0.7493, 0.7859, 0.58, 0.9486, 0.5432, 0.9486, 0.5432, 0.9068, 0.58, 0.9068, 0.7089, 0.6681, 0.6721, 0.6681, 0.6721, 0.6299, 0.7089, 0.6299])
me_cube_022.materials.append(mat_material_001)
me_cube_022.use_remesh_fix_poles = True
me_cube_022.use_remesh_preserve_attributes = False
me_cube_022.update()
me_plane_002 = bpy.data.meshes.new('Plane.002')
me_plane_002.from_pydata([(-1.0, -1.0, 0.0), (1.0, -1.0, 0.0), (-1.0, 1.0, 0.0), (1.0, 1.0, 0.0)], [], [(0, 1, 3, 2)])
_uv = me_plane_002.uv_layers.new(name='UVMap')
_uv.uv.foreach_set('vector', [0.0, 0.0, 1.0, 0.0, 1.0, 1.0, 0.0, 1.0])
me_plane_002.use_remesh_fix_poles = True
me_plane_002.use_remesh_preserve_attributes = False
me_plane_002.update()
me_plane_003 = bpy.data.meshes.new('Plane.003')
me_plane_003.from_pydata([(-1.0, -1.0, 0.05166), (1.0, -1.0, 0.05166), (-1.0, 1.0, 0.05166), (1.0, 1.0, 0.05166)], [], [(0, 1, 3, 2)])
_uv = me_plane_003.uv_layers.new(name='UVMap')
_uv.uv.foreach_set('vector', [0.0, 0.0, 1.0, 0.0, 1.0, 1.0, 0.0, 1.0])
me_plane_003.materials.append(mat_material_002)
me_plane_003.use_remesh_fix_poles = True
me_plane_003.use_remesh_preserve_attributes = False
me_plane_003.update()

# ---- objects
ob_light = bpy.data.objects.new('Light', light_light)
ob_camera = bpy.data.objects.new('Camera', cam_camera)
ob_empty = bpy.data.objects.new('Empty', None)
ob_cube_019 = bpy.data.objects.new('Cube.019', me_cube_020)
ob_cube_021 = bpy.data.objects.new('Cube.021', me_cube_022)
ob_plane = bpy.data.objects.new('Plane', me_plane_002)
ob_plane_001 = bpy.data.objects.new('Plane.001', me_plane_003)

# ---- transforms, parenting, visibility, modifiers, constraints
ob_light.location = (0.002491, -0.2825, 5.904)
ob_light.rotation_euler = (0.6503, 0.05522, 1.866)
ob_light.lock_rotations_4d = False
ob_light.empty_display_type = 'ARROWS'
ob_light.color = (0.0, 0.0, 0.0, 0.0)
ob_light.lineart.crease_threshold = 0.0
ob_camera.location = (7.359, -6.926, 4.958)
ob_camera.rotation_euler = (1.109, 0.0, 0.8149)
ob_camera.lock_rotations_4d = False
ob_camera.empty_display_type = 'ARROWS'
ob_camera.color = (0.0, 0.0, 0.0, 0.0)
ob_camera.display_type = 'WIRE'
ob_camera.lineart.crease_threshold = 0.0
ob_empty.location = (0.0, 0.0, 0.1614)
ob_empty.empty_display_type = 'IMAGE'
ob_empty.empty_display_size = 5.0
ob_cube_019.location = (0.9547, -1.904, 0.2563)
ob_cube_019.rotation_euler = (0.0, -0.0, -3.142)
ob_cube_019.scale = (-0.1, 0.1, 0.1)
ob_cube_021.location = (0.0, -2.378, 0.2563)
ob_cube_021.scale = (0.1263, 0.1263, 0.1263)
ob_plane.location = (0.0, 0.0, 0.0)
ob_plane_001.location = (0.0, 0.0, 0.02187)
ob_plane_001.scale = (2.2, 2.42, 2.2)

# ---- collection membership
col_collection.objects.link(ob_light)
col_collection.objects.link(ob_camera)
col_collection.objects.link(ob_empty)
col_collection.objects.link(ob_cube_019)
col_collection.objects.link(ob_cube_021)
col_collection.objects.link(ob_plane)
col_collection.objects.link(ob_plane_001)

# ---- scene / render settings (as saved in the file)
scene.camera = ob_camera
scene.frame_start = 1; scene.frame_end = 250; scene.frame_set(1)
scene.render.engine = 'BLENDER_EEVEE_NEXT'
scene.cycles.sampling_pattern = 'TABULATED_SOBOL'
scene.cycles.use_light_tree = False
scene.view_settings.view_transform = 'Filmic'
bpy.context.view_layer.update()
